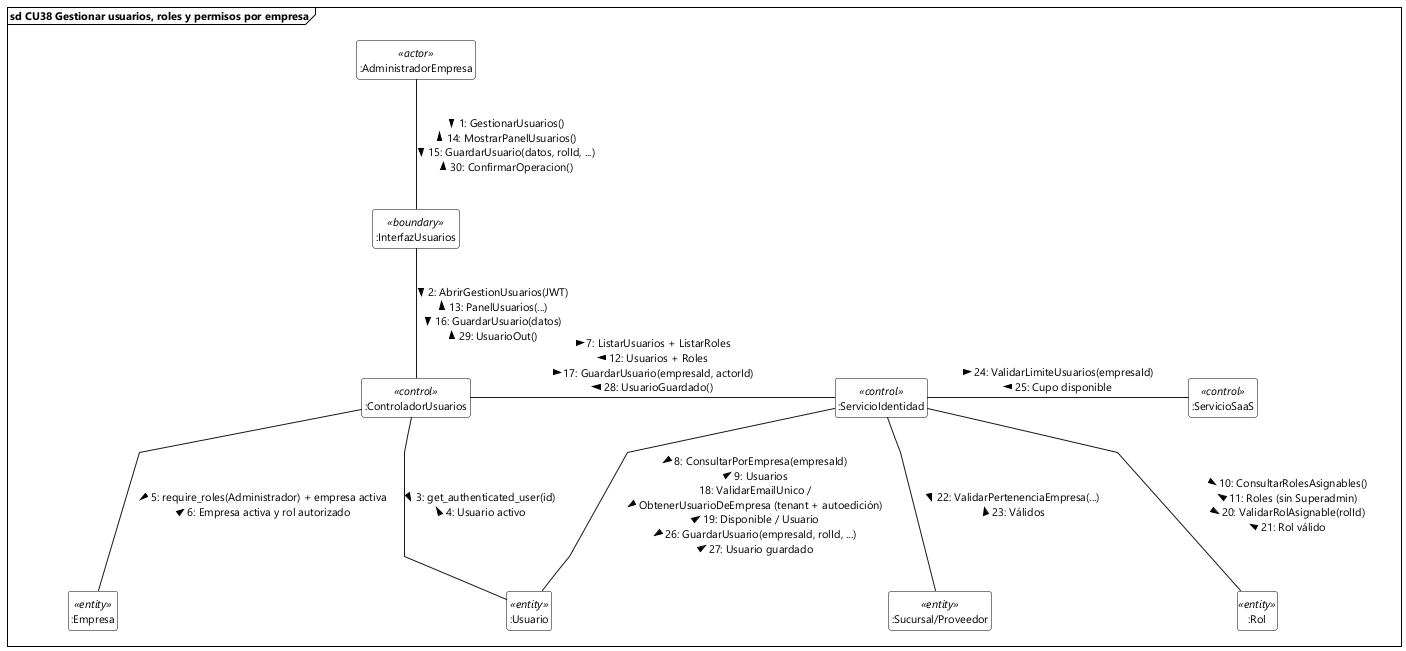

The diagram above was rendered by PlantUML. Its source (embedded in the PNG):
@startuml
skinparam style strictuml
skinparam handwritten false
skinparam shadowing false
skinparam backgroundColor #FFFFFF

skinparam defaultFontName "Segoe UI"
skinparam defaultFontSize 11

' Trazado de líneas rectas
skinparam linetype polyline

' Espaciado interno y separación entre nodos
skinparam frameMargin 40
skinparam nodesep 70
skinparam ranksep 70

hide members
hide circle

' Estilo estricto 2D para rectángulos UML 2.5
skinparam class {
    BorderColor #000000
    BackgroundColor #FFFFFF
    HeaderBackgroundColor #FFFFFF
}

skinparam frame {
    BorderColor #000000
    BackgroundColor #FFFFFF
}

' Marco de Interacción UML 2.5 / 2.5.1
frame "sd CU38 Gestionar usuarios, roles y permisos por empresa" {

    ' Nodo invisible para dar margen derecho
    class "                                 " as espaciadorDerecha <<invisible>>
    hide espaciadorDerecha

    ' Líneas de vida (rectángulos estándar UML 2.5)
    class ":AdministradorEmpresa" as actor_admin <<actor>>
    class ":InterfazUsuarios" as ui_usuarios <<boundary>>
    class ":ControladorUsuarios" as ctrl_usuarios <<control>>
    class ":ServicioIdentidad" as svc_identidad <<control>>
    class ":ServicioSaaS" as svc_saas <<control>>
    class ":Usuario" as ent_usuario <<entity>>
    class ":Rol" as ent_rol <<entity>>
    class ":Empresa" as ent_empresa <<entity>>
    class ":Sucursal/Proveedor" as ent_sucursal_proveedor <<entity>>

    ' ------------------------------------------------------------------ '
    ' Nivel 1: actor y frontera de interacción                          '
    ' ------------------------------------------------------------------ '
    actor_admin -down- ui_usuarios : "1: GestionarUsuarios() >\n< 14: MostrarPanelUsuarios()\n15: GuardarUsuario(datos, rolId, ...) >\n< 30: ConfirmarOperacion()"

    ui_usuarios -down- ctrl_usuarios : "2: AbrirGestionUsuarios(JWT) >\n< 13: PanelUsuarios(...)\n16: GuardarUsuario(datos) >\n< 29: UsuarioOut()"

    ' ------------------------------------------------------------------ '
    ' Nivel 2: controles de usuarios, identidad y plan SaaS             '
    ' ------------------------------------------------------------------ '
    ctrl_usuarios -right- svc_identidad : "7: ListarUsuarios + ListarRoles >\n< 12: Usuarios + Roles\n17: GuardarUsuario(empresaId, actorId) >\n< 28: UsuarioGuardado()"

    svc_identidad -right- svc_saas : "24: ValidarLimiteUsuarios(empresaId) >\n< 25: Cupo disponible"

    ' ------------------------------------------------------------------ '
    ' Nivel 3: validación de permisos y entidades del tenant            '
    ' ------------------------------------------------------------------ '
    ctrl_usuarios -down- ent_usuario : "3: get_authenticated_user(id) >\n< 4: Usuario activo"

    ctrl_usuarios -down- ent_empresa : "5: require_roles(Administrador) + empresa activa >\n< 6: Empresa activa y rol autorizado"

    svc_identidad -down- ent_usuario : "8: ConsultarPorEmpresa(empresaId) >\n< 9: Usuarios\n18: ValidarEmailUnico /\nObtenerUsuarioDeEmpresa (tenant + autoedición) >\n< 19: Disponible / Usuario\n26: GuardarUsuario(empresaId, rolId, ...) >\n< 27: Usuario guardado"

    svc_identidad -down- ent_rol : "10: ConsultarRolesAsignables() >\n< 11: Roles (sin Superadmin)\n20: ValidarRolAsignable(rolId) >\n< 21: Rol válido"

    svc_identidad -down- ent_sucursal_proveedor : "22: ValidarPertenenciaEmpresa(...) >\n< 23: Válidos"

    ' Margen derecho
    ent_sucursal_proveedor -[hidden]right-> espaciadorDerecha
}

@enduml